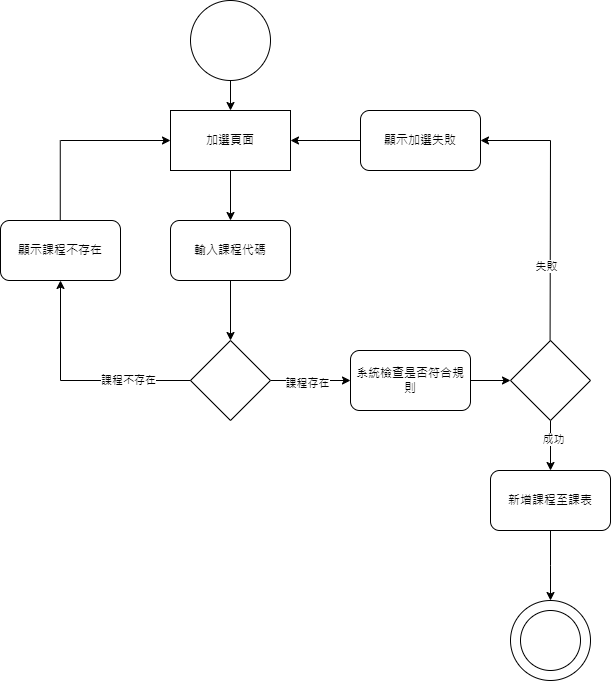

The diagram above was exported from draw.io. Its source (the exported page's mxGraphModel, read from the mxfile embedded in the PNG):
<mxGraphModel dx="1382" dy="686" grid="1" gridSize="10" guides="1" tooltips="1" connect="1" arrows="1" fold="1" page="1" pageScale="1" pageWidth="3300" pageHeight="4681" math="0" shadow="0">
  <root>
    <mxCell id="0" />
    <mxCell id="1" parent="0" />
    <mxCell id="0wIt-EToh6uJ7XeDwCbh-3" style="edgeStyle=orthogonalEdgeStyle;rounded=0;orthogonalLoop=1;jettySize=auto;html=1;exitX=0.5;exitY=1;exitDx=0;exitDy=0;entryX=0.5;entryY=0;entryDx=0;entryDy=0;" edge="1" parent="1" source="0wIt-EToh6uJ7XeDwCbh-1" target="0wIt-EToh6uJ7XeDwCbh-2">
      <mxGeometry relative="1" as="geometry" />
    </mxCell>
    <mxCell id="0wIt-EToh6uJ7XeDwCbh-1" value="加選頁面" style="rounded=0;whiteSpace=wrap;html=1;" vertex="1" parent="1">
      <mxGeometry x="460" y="230" width="120" height="60" as="geometry" />
    </mxCell>
    <mxCell id="0wIt-EToh6uJ7XeDwCbh-5" style="edgeStyle=orthogonalEdgeStyle;rounded=0;orthogonalLoop=1;jettySize=auto;html=1;exitX=0.5;exitY=1;exitDx=0;exitDy=0;entryX=0.5;entryY=0;entryDx=0;entryDy=0;" edge="1" parent="1" source="0wIt-EToh6uJ7XeDwCbh-2" target="0wIt-EToh6uJ7XeDwCbh-4">
      <mxGeometry relative="1" as="geometry" />
    </mxCell>
    <mxCell id="0wIt-EToh6uJ7XeDwCbh-2" value="輸入課程代碼" style="rounded=1;whiteSpace=wrap;html=1;" vertex="1" parent="1">
      <mxGeometry x="460" y="340" width="120" height="60" as="geometry" />
    </mxCell>
    <mxCell id="0wIt-EToh6uJ7XeDwCbh-12" style="edgeStyle=orthogonalEdgeStyle;rounded=0;orthogonalLoop=1;jettySize=auto;html=1;exitX=1;exitY=0.5;exitDx=0;exitDy=0;" edge="1" parent="1" source="0wIt-EToh6uJ7XeDwCbh-4" target="0wIt-EToh6uJ7XeDwCbh-11">
      <mxGeometry relative="1" as="geometry" />
    </mxCell>
    <mxCell id="0wIt-EToh6uJ7XeDwCbh-18" value="課程存在" style="edgeLabel;html=1;align=center;verticalAlign=middle;resizable=0;points=[];" vertex="1" connectable="0" parent="0wIt-EToh6uJ7XeDwCbh-12">
      <mxGeometry x="-0.1" y="-2" relative="1" as="geometry">
        <mxPoint as="offset" />
      </mxGeometry>
    </mxCell>
    <mxCell id="0wIt-EToh6uJ7XeDwCbh-4" value="" style="rhombus;whiteSpace=wrap;html=1;" vertex="1" parent="1">
      <mxGeometry x="480" y="460" width="80" height="80" as="geometry" />
    </mxCell>
    <mxCell id="0wIt-EToh6uJ7XeDwCbh-14" style="edgeStyle=orthogonalEdgeStyle;rounded=0;orthogonalLoop=1;jettySize=auto;html=1;exitX=1;exitY=0.5;exitDx=0;exitDy=0;entryX=0;entryY=0.5;entryDx=0;entryDy=0;" edge="1" parent="1" source="0wIt-EToh6uJ7XeDwCbh-11" target="0wIt-EToh6uJ7XeDwCbh-13">
      <mxGeometry relative="1" as="geometry" />
    </mxCell>
    <mxCell id="0wIt-EToh6uJ7XeDwCbh-11" value="系統檢查是否符合規則" style="rounded=1;whiteSpace=wrap;html=1;" vertex="1" parent="1">
      <mxGeometry x="640" y="470" width="120" height="60" as="geometry" />
    </mxCell>
    <mxCell id="0wIt-EToh6uJ7XeDwCbh-19" style="edgeStyle=orthogonalEdgeStyle;rounded=0;orthogonalLoop=1;jettySize=auto;html=1;exitX=0.5;exitY=1;exitDx=0;exitDy=0;" edge="1" parent="1" source="0wIt-EToh6uJ7XeDwCbh-13" target="0wIt-EToh6uJ7XeDwCbh-20">
      <mxGeometry relative="1" as="geometry">
        <mxPoint x="839.8333333333335" y="600" as="targetPoint" />
      </mxGeometry>
    </mxCell>
    <mxCell id="0wIt-EToh6uJ7XeDwCbh-24" value="成功" style="edgeLabel;html=1;align=center;verticalAlign=middle;resizable=0;points=[];" vertex="1" connectable="0" parent="0wIt-EToh6uJ7XeDwCbh-19">
      <mxGeometry x="-0.248" y="2" relative="1" as="geometry">
        <mxPoint as="offset" />
      </mxGeometry>
    </mxCell>
    <mxCell id="0wIt-EToh6uJ7XeDwCbh-13" value="" style="rhombus;whiteSpace=wrap;html=1;" vertex="1" parent="1">
      <mxGeometry x="800" y="460" width="80" height="80" as="geometry" />
    </mxCell>
    <mxCell id="0wIt-EToh6uJ7XeDwCbh-15" value="" style="endArrow=none;html=1;rounded=0;" edge="1" parent="1">
      <mxGeometry width="50" height="50" relative="1" as="geometry">
        <mxPoint x="839.5799999999999" y="460" as="sourcePoint" />
        <mxPoint x="840" y="260" as="targetPoint" />
      </mxGeometry>
    </mxCell>
    <mxCell id="0wIt-EToh6uJ7XeDwCbh-17" value="失敗" style="edgeLabel;html=1;align=center;verticalAlign=middle;resizable=0;points=[];" vertex="1" connectable="0" parent="0wIt-EToh6uJ7XeDwCbh-15">
      <mxGeometry x="-0.2584" y="4" relative="1" as="geometry">
        <mxPoint as="offset" />
      </mxGeometry>
    </mxCell>
    <mxCell id="0wIt-EToh6uJ7XeDwCbh-25" style="edgeStyle=orthogonalEdgeStyle;rounded=0;orthogonalLoop=1;jettySize=auto;html=1;" edge="1" parent="1" source="0wIt-EToh6uJ7XeDwCbh-20">
      <mxGeometry relative="1" as="geometry">
        <mxPoint x="840.0033333333336" y="720" as="targetPoint" />
      </mxGeometry>
    </mxCell>
    <mxCell id="0wIt-EToh6uJ7XeDwCbh-20" value="新增課程至課表" style="rounded=1;whiteSpace=wrap;html=1;" vertex="1" parent="1">
      <mxGeometry x="780.0033333333334" y="590" width="120" height="60" as="geometry" />
    </mxCell>
    <mxCell id="0wIt-EToh6uJ7XeDwCbh-22" style="edgeStyle=orthogonalEdgeStyle;rounded=0;orthogonalLoop=1;jettySize=auto;html=1;entryX=0.5;entryY=0;entryDx=0;entryDy=0;" edge="1" parent="1" source="0wIt-EToh6uJ7XeDwCbh-21" target="0wIt-EToh6uJ7XeDwCbh-1">
      <mxGeometry relative="1" as="geometry" />
    </mxCell>
    <mxCell id="0wIt-EToh6uJ7XeDwCbh-21" value="" style="ellipse;whiteSpace=wrap;html=1;aspect=fixed;" vertex="1" parent="1">
      <mxGeometry x="480" y="120" width="80" height="80" as="geometry" />
    </mxCell>
    <mxCell id="0wIt-EToh6uJ7XeDwCbh-26" value="" style="ellipse;whiteSpace=wrap;html=1;aspect=fixed;" vertex="1" parent="1">
      <mxGeometry x="800" y="720" width="80" height="80" as="geometry" />
    </mxCell>
    <mxCell id="0wIt-EToh6uJ7XeDwCbh-27" value="" style="ellipse;whiteSpace=wrap;html=1;aspect=fixed;" vertex="1" parent="1">
      <mxGeometry x="810" y="730" width="60" height="60" as="geometry" />
    </mxCell>
    <mxCell id="0wIt-EToh6uJ7XeDwCbh-28" value="" style="endArrow=none;html=1;rounded=0;entryX=0;entryY=0.5;entryDx=0;entryDy=0;" edge="1" parent="1">
      <mxGeometry width="50" height="50" relative="1" as="geometry">
        <mxPoint x="350" y="500" as="sourcePoint" />
        <mxPoint x="480" y="500" as="targetPoint" />
      </mxGeometry>
    </mxCell>
    <mxCell id="0wIt-EToh6uJ7XeDwCbh-29" value="課程不存在" style="edgeLabel;html=1;align=center;verticalAlign=middle;resizable=0;points=[];" vertex="1" connectable="0" parent="0wIt-EToh6uJ7XeDwCbh-28">
      <mxGeometry x="0.0333" y="1" relative="1" as="geometry">
        <mxPoint as="offset" />
      </mxGeometry>
    </mxCell>
    <mxCell id="0wIt-EToh6uJ7XeDwCbh-30" value="" style="endArrow=none;html=1;rounded=0;" edge="1" parent="1">
      <mxGeometry width="50" height="50" relative="1" as="geometry">
        <mxPoint x="349.76" y="340" as="sourcePoint" />
        <mxPoint x="349.76" y="260" as="targetPoint" />
      </mxGeometry>
    </mxCell>
    <mxCell id="0wIt-EToh6uJ7XeDwCbh-31" value="" style="endArrow=classic;html=1;rounded=0;entryX=0;entryY=0.5;entryDx=0;entryDy=0;" edge="1" parent="1">
      <mxGeometry width="50" height="50" relative="1" as="geometry">
        <mxPoint x="350" y="260" as="sourcePoint" />
        <mxPoint x="460" y="260" as="targetPoint" />
      </mxGeometry>
    </mxCell>
    <mxCell id="0wIt-EToh6uJ7XeDwCbh-32" value="顯示課程不存在" style="rounded=1;whiteSpace=wrap;html=1;" vertex="1" parent="1">
      <mxGeometry x="290" y="340" width="120" height="60" as="geometry" />
    </mxCell>
    <mxCell id="0wIt-EToh6uJ7XeDwCbh-33" value="" style="endArrow=classic;html=1;rounded=0;entryX=0.5;entryY=1;entryDx=0;entryDy=0;" edge="1" parent="1" target="0wIt-EToh6uJ7XeDwCbh-32">
      <mxGeometry width="50" height="50" relative="1" as="geometry">
        <mxPoint x="350" y="500" as="sourcePoint" />
        <mxPoint x="480" y="370" as="targetPoint" />
      </mxGeometry>
    </mxCell>
    <mxCell id="0wIt-EToh6uJ7XeDwCbh-34" style="edgeStyle=orthogonalEdgeStyle;rounded=0;orthogonalLoop=1;jettySize=auto;html=1;exitX=0;exitY=0.5;exitDx=0;exitDy=0;entryX=1;entryY=0.5;entryDx=0;entryDy=0;" edge="1" parent="1" source="0wIt-EToh6uJ7XeDwCbh-35">
      <mxGeometry relative="1" as="geometry">
        <mxPoint x="580" y="260" as="targetPoint" />
      </mxGeometry>
    </mxCell>
    <mxCell id="0wIt-EToh6uJ7XeDwCbh-35" value="顯示加選失敗" style="rounded=1;whiteSpace=wrap;html=1;" vertex="1" parent="1">
      <mxGeometry x="650" y="230" width="120" height="60" as="geometry" />
    </mxCell>
    <mxCell id="0wIt-EToh6uJ7XeDwCbh-36" value="" style="endArrow=classic;html=1;rounded=0;entryX=1;entryY=0.5;entryDx=0;entryDy=0;" edge="1" parent="1" target="0wIt-EToh6uJ7XeDwCbh-35">
      <mxGeometry width="50" height="50" relative="1" as="geometry">
        <mxPoint x="840" y="260" as="sourcePoint" />
        <mxPoint x="660" y="370" as="targetPoint" />
      </mxGeometry>
    </mxCell>
  </root>
</mxGraphModel>